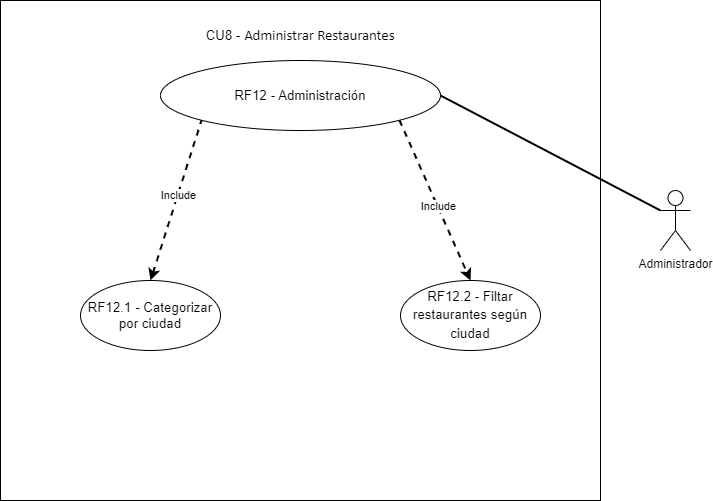

The diagram above was exported from draw.io. Its source (the exported page's mxGraphModel, read from the mxfile embedded in the PNG):
<mxGraphModel dx="1422" dy="794" grid="1" gridSize="10" guides="1" tooltips="1" connect="1" arrows="1" fold="1" page="1" pageScale="1" pageWidth="850" pageHeight="1100" math="0" shadow="0">
  <root>
    <mxCell id="8SatoDdhSbU8ancXMjqu-0" />
    <mxCell id="8SatoDdhSbU8ancXMjqu-1" parent="8SatoDdhSbU8ancXMjqu-0" />
    <mxCell id="8SatoDdhSbU8ancXMjqu-2" value="Administrador" style="shape=umlActor;verticalLabelPosition=bottom;verticalAlign=top;html=1;outlineConnect=0;" parent="8SatoDdhSbU8ancXMjqu-1" vertex="1">
      <mxGeometry x="770" y="380" width="30" height="60" as="geometry" />
    </mxCell>
    <mxCell id="8SatoDdhSbU8ancXMjqu-3" value="" style="rounded=0;whiteSpace=wrap;html=1;" parent="8SatoDdhSbU8ancXMjqu-1" vertex="1">
      <mxGeometry x="110" y="190" width="600" height="500" as="geometry" />
    </mxCell>
    <mxCell id="8SatoDdhSbU8ancXMjqu-4" style="edgeStyle=none;rounded=0;orthogonalLoop=1;jettySize=auto;html=1;exitX=1;exitY=1;exitDx=0;exitDy=0;entryX=0.5;entryY=0;entryDx=0;entryDy=0;endArrow=classic;endFill=1;strokeWidth=2;dashed=1;" parent="8SatoDdhSbU8ancXMjqu-1" source="8SatoDdhSbU8ancXMjqu-8" target="8SatoDdhSbU8ancXMjqu-12" edge="1">
      <mxGeometry relative="1" as="geometry" />
    </mxCell>
    <mxCell id="8SatoDdhSbU8ancXMjqu-5" value="Include" style="edgeLabel;html=1;align=center;verticalAlign=middle;resizable=0;points=[];" parent="8SatoDdhSbU8ancXMjqu-4" vertex="1" connectable="0">
      <mxGeometry x="0.0683" relative="1" as="geometry">
        <mxPoint as="offset" />
      </mxGeometry>
    </mxCell>
    <mxCell id="8SatoDdhSbU8ancXMjqu-6" style="edgeStyle=none;rounded=0;orthogonalLoop=1;jettySize=auto;html=1;dashed=1;endArrow=none;endFill=0;strokeWidth=2;startArrow=classic;startFill=1;exitX=0.5;exitY=0;exitDx=0;exitDy=0;entryX=0;entryY=1;entryDx=0;entryDy=0;" parent="8SatoDdhSbU8ancXMjqu-1" source="8SatoDdhSbU8ancXMjqu-10" target="8SatoDdhSbU8ancXMjqu-8" edge="1">
      <mxGeometry relative="1" as="geometry">
        <mxPoint x="260" y="480" as="sourcePoint" />
      </mxGeometry>
    </mxCell>
    <mxCell id="8SatoDdhSbU8ancXMjqu-7" value="Include" style="edgeLabel;html=1;align=center;verticalAlign=middle;resizable=0;points=[];" parent="8SatoDdhSbU8ancXMjqu-6" vertex="1" connectable="0">
      <mxGeometry x="0.0693" y="-1" relative="1" as="geometry">
        <mxPoint x="-1" as="offset" />
      </mxGeometry>
    </mxCell>
    <mxCell id="8SatoDdhSbU8ancXMjqu-8" value="&lt;span id=&quot;docs-internal-guid-1b528398-7fff-aead-396a-43beefe37a37&quot;&gt;&lt;span style=&quot;font-size: 10pt ; font-family: &amp;quot;arial&amp;quot; ; background-color: transparent ; vertical-align: baseline&quot;&gt;RF12 -&amp;nbsp;Administración&lt;/span&gt;&lt;/span&gt;" style="ellipse;whiteSpace=wrap;html=1;" parent="8SatoDdhSbU8ancXMjqu-1" vertex="1">
      <mxGeometry x="270" y="250" width="280" height="70" as="geometry" />
    </mxCell>
    <mxCell id="8SatoDdhSbU8ancXMjqu-9" value="&lt;span id=&quot;docs-internal-guid-1b528398-7fff-aead-396a-43beefe37a37&quot;&gt;&lt;span style=&quot;font-size: 10pt ; font-family: &amp;quot;arial&amp;quot; ; background-color: transparent ; vertical-align: baseline&quot;&gt;CU8 - &lt;/span&gt;&lt;span style=&quot;background-color: transparent; vertical-align: baseline; font-size: 14.6667px;&quot;&gt;&lt;font face=&quot;calibri, sans-serif&quot;&gt;Administrar Restaurantes&lt;/font&gt;&lt;/span&gt;&lt;/span&gt;" style="text;html=1;strokeColor=none;fillColor=none;align=center;verticalAlign=middle;whiteSpace=wrap;rounded=0;" parent="8SatoDdhSbU8ancXMjqu-1" vertex="1">
      <mxGeometry x="230" y="210" width="360" height="30" as="geometry" />
    </mxCell>
    <mxCell id="8SatoDdhSbU8ancXMjqu-10" value="&lt;span id=&quot;docs-internal-guid-b4ce435b-7fff-f9d2-f4dc-86c828b9af96&quot;&gt;&lt;span style=&quot;font-size: 10pt ; font-family: &amp;#34;arial&amp;#34; ; background-color: transparent ; vertical-align: baseline&quot;&gt;RF12.1 - Categorizar por ciudad&lt;/span&gt;&lt;/span&gt;" style="ellipse;whiteSpace=wrap;html=1;" parent="8SatoDdhSbU8ancXMjqu-1" vertex="1">
      <mxGeometry x="190" y="470" width="140" height="70" as="geometry" />
    </mxCell>
    <mxCell id="8SatoDdhSbU8ancXMjqu-11" style="edgeStyle=none;rounded=0;orthogonalLoop=1;jettySize=auto;html=1;exitX=1;exitY=0.5;exitDx=0;exitDy=0;entryX=0;entryY=0.3333333333333333;entryDx=0;entryDy=0;entryPerimeter=0;endArrow=none;endFill=0;strokeWidth=2;" parent="8SatoDdhSbU8ancXMjqu-1" source="8SatoDdhSbU8ancXMjqu-8" target="8SatoDdhSbU8ancXMjqu-2" edge="1">
      <mxGeometry relative="1" as="geometry" />
    </mxCell>
    <mxCell id="8SatoDdhSbU8ancXMjqu-12" value="&lt;span id=&quot;docs-internal-guid-f6c3a89b-7fff-8612-6213-24492fa6e7c2&quot; style=&quot;line-height: 1.2&quot;&gt;&lt;p dir=&quot;ltr&quot; style=&quot;line-height: 1.38 ; margin-top: 0pt ; margin-bottom: 0pt&quot;&gt;&lt;span id=&quot;docs-internal-guid-0a9385be-7fff-2494-8cfb-7882de313b3a&quot;&gt;&lt;span style=&quot;font-size: 10pt ; font-family: &amp;quot;arial&amp;quot; ; background-color: transparent ; vertical-align: baseline&quot;&gt;RF12.2 - Filtar restaurantes según ciudad&lt;/span&gt;&lt;/span&gt;&lt;br&gt;&lt;/p&gt;&lt;/span&gt;" style="ellipse;whiteSpace=wrap;html=1;" parent="8SatoDdhSbU8ancXMjqu-1" vertex="1">
      <mxGeometry x="510" y="470" width="140" height="70" as="geometry" />
    </mxCell>
  </root>
</mxGraphModel>